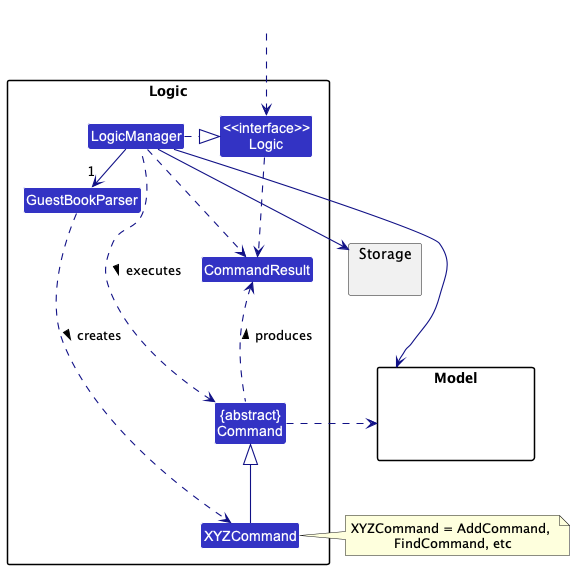

The diagram above was rendered by PlantUML. Its source (embedded in the PNG):
@startuml
!include style.puml
skinparam arrowThickness 1.1
skinparam arrowColor LOGIC_COLOR_T4
skinparam classBackgroundColor LOGIC_COLOR

package Logic {

Class GuestBookParser
Class XYZCommand
Class CommandResult
Class "{abstract}\nCommand" as Command


Class "<<interface>>\nLogic" as Logic
Class LogicManager
}

package Model{
Class HiddenModel #FFFFFF
}

package Storage{
}

Class HiddenOutside #FFFFFF
HiddenOutside ..> Logic

LogicManager .right.|> Logic
LogicManager -right->"1" GuestBookParser
GuestBookParser ..> XYZCommand : creates >

XYZCommand -up-|> Command
LogicManager .left.> Command : executes >

LogicManager --> Model
LogicManager --> Storage
Storage --[hidden] Model
Command .[hidden]up.> Storage
Command .right.> Model
note right of XYZCommand: XYZCommand = AddCommand, \nFindCommand, etc

Logic ..> CommandResult
LogicManager .down.> CommandResult
Command .up.> CommandResult : produces >
@enduml